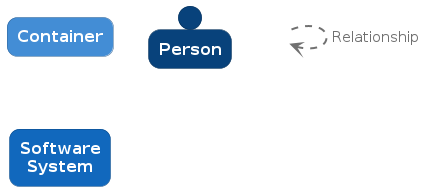

The diagram above was rendered by PlantUML. Its source (embedded in the PNG):
@startuml
set separator none

skinparam {
  shadowing false
  arrowFontSize 15
  defaultTextAlignment center
  wrapWidth 100
  maxMessageSize 100
}
hide stereotype

skinparam rectangle<<_transparent>> {
  BorderColor transparent
  BackgroundColor transparent
  FontColor transparent
}

skinparam rectangle<<1>> {
  BackgroundColor #438dd5
  FontColor #ffffff
  BorderColor #2e6295
  roundCorner 20
}
rectangle "==Container" <<1>>

skinparam person<<2>> {
  BackgroundColor #08427b
  FontColor #ffffff
  BorderColor #052e56
}
person "==Person" <<2>>

skinparam rectangle<<3>> {
  BackgroundColor #1168bd
  FontColor #ffffff
  BorderColor #0b4884
  roundCorner 20
}
rectangle "==Software System" <<3>>

rectangle "." <<_transparent>> as 4
4 .[#707070,thickness=2].> 4 : "<color:#707070>Relationship"


@enduml